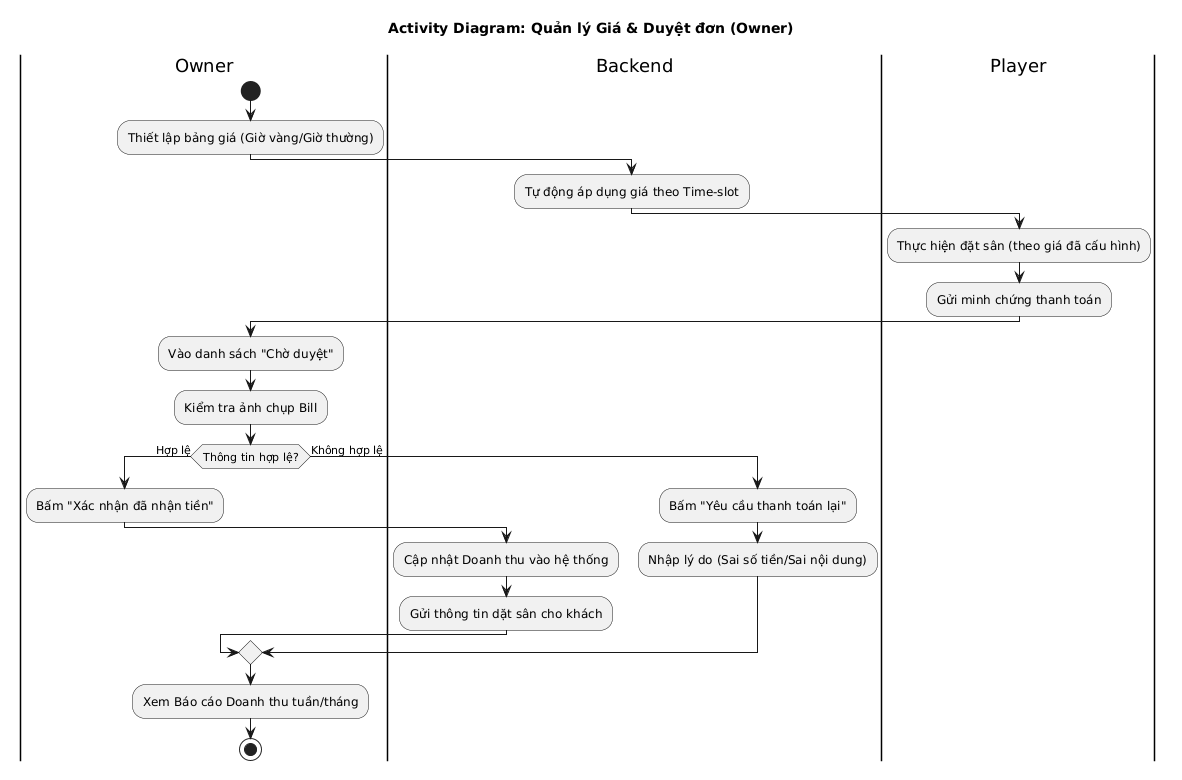

The diagram above was rendered by PlantUML. Its source (embedded in the PNG):
@startuml
title Activity Diagram: Quản lý Giá & Duyệt đơn (Owner)
|Owner|
start
:Thiết lập bảng giá (Giờ vàng/Giờ thường);
|Backend|
:Tự động áp dụng giá theo Time-slot;
|Player|
:Thực hiện đặt sân (theo giá đã cấu hình);
:Gửi minh chứng thanh toán;
|Owner|
:Vào danh sách "Chờ duyệt";
:Kiểm tra ảnh chụp Bill;
if (Thông tin hợp lệ?) then (Hợp lệ)
    :Bấm "Xác nhận đã nhận tiền";
    |Backend|
    :Cập nhật Doanh thu vào hệ thống;
    :Gửi thông tin dặt sân cho khách;
else (Không hợp lệ)
    :Bấm "Yêu cầu thanh toán lại";
    :Nhập lý do (Sai số tiền/Sai nội dung);
endif
|Owner|
:Xem Báo cáo Doanh thu tuần/tháng;
stop
@endum